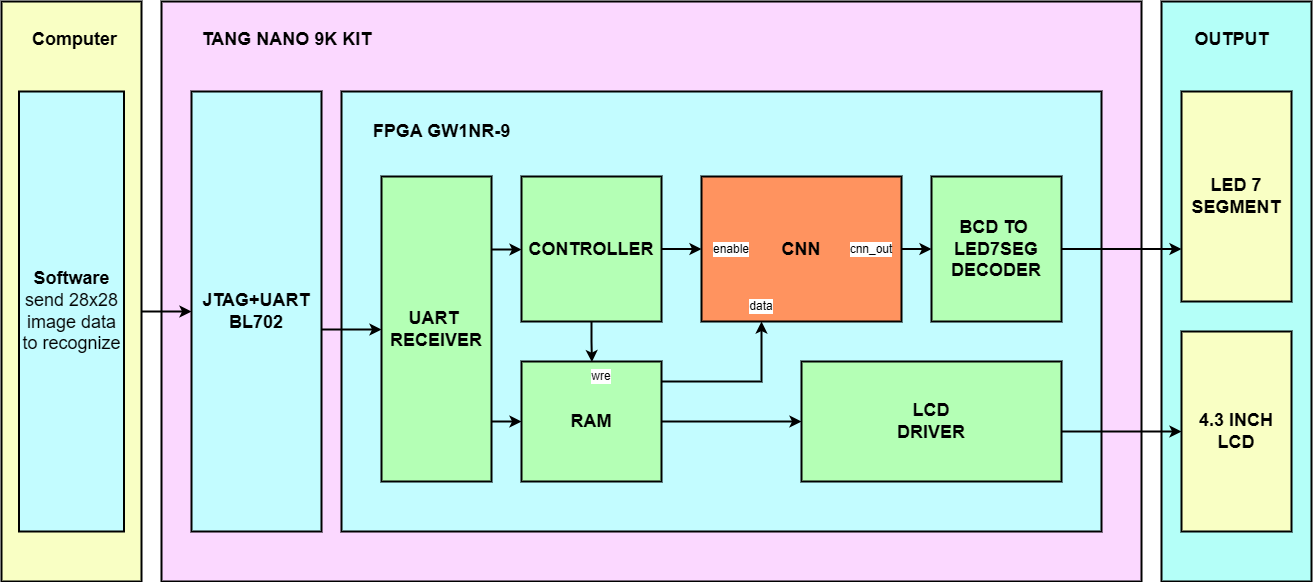

The diagram above was exported from draw.io. Its source (the exported page's mxGraphModel, read from the mxfile embedded in the PNG):
<mxGraphModel dx="1760" dy="718" grid="1" gridSize="10" guides="1" tooltips="1" connect="1" arrows="1" fold="1" page="1" pageScale="1" pageWidth="4681" pageHeight="3300" math="0" shadow="0">
  <root>
    <mxCell id="0" />
    <mxCell id="1" parent="0" />
    <mxCell id="9TV2N_Mu9xHBlZtbNPr5-58" value="" style="rounded=0;whiteSpace=wrap;html=1;strokeWidth=2;fillColor=#B4FFF8;" vertex="1" parent="1">
      <mxGeometry x="1590" y="190" width="150" height="580" as="geometry" />
    </mxCell>
    <mxCell id="9TV2N_Mu9xHBlZtbNPr5-1" value="" style="rounded=0;whiteSpace=wrap;html=1;strokeWidth=2;fillColor=#FBD8FF;" vertex="1" parent="1">
      <mxGeometry x="590" y="190" width="980" height="580" as="geometry" />
    </mxCell>
    <mxCell id="9TV2N_Mu9xHBlZtbNPr5-2" value="" style="rounded=0;whiteSpace=wrap;html=1;strokeWidth=2;fillColor=#C3FCFF;" vertex="1" parent="1">
      <mxGeometry x="770" y="280" width="760" height="440" as="geometry" />
    </mxCell>
    <mxCell id="9TV2N_Mu9xHBlZtbNPr5-53" style="edgeStyle=orthogonalEdgeStyle;shape=connector;rounded=0;orthogonalLoop=1;jettySize=auto;html=1;entryX=0;entryY=0.5;entryDx=0;entryDy=0;strokeColor=default;strokeWidth=2;align=center;verticalAlign=middle;fontFamily=Helvetica;fontSize=11;fontColor=default;labelBackgroundColor=default;endArrow=classic;" edge="1" parent="1" source="9TV2N_Mu9xHBlZtbNPr5-3" target="9TV2N_Mu9xHBlZtbNPr5-20">
      <mxGeometry relative="1" as="geometry" />
    </mxCell>
    <mxCell id="9TV2N_Mu9xHBlZtbNPr5-3" value="&lt;font style=&quot;font-size: 18px;&quot;&gt;&lt;b&gt;CNN&lt;/b&gt;&lt;/font&gt;" style="rounded=0;whiteSpace=wrap;html=1;strokeWidth=2;fillColor=#FF935F;" vertex="1" parent="1">
      <mxGeometry x="1130" y="365" width="200" height="145" as="geometry" />
    </mxCell>
    <mxCell id="9TV2N_Mu9xHBlZtbNPr5-54" style="edgeStyle=orthogonalEdgeStyle;shape=connector;rounded=0;orthogonalLoop=1;jettySize=auto;html=1;strokeColor=default;strokeWidth=2;align=center;verticalAlign=middle;fontFamily=Helvetica;fontSize=11;fontColor=default;labelBackgroundColor=default;endArrow=classic;" edge="1" parent="1" source="9TV2N_Mu9xHBlZtbNPr5-6" target="9TV2N_Mu9xHBlZtbNPr5-36">
      <mxGeometry relative="1" as="geometry">
        <Array as="points">
          <mxPoint x="760" y="518" />
          <mxPoint x="760" y="518" />
        </Array>
      </mxGeometry>
    </mxCell>
    <mxCell id="9TV2N_Mu9xHBlZtbNPr5-6" value="&lt;div&gt;&lt;span style=&quot;font-size: 18px;&quot;&gt;&lt;b&gt;JTAG+UART&lt;/b&gt;&lt;/span&gt;&lt;/div&gt;&lt;span style=&quot;font-size: 18px;&quot;&gt;&lt;b&gt;BL702&lt;/b&gt;&lt;/span&gt;" style="rounded=0;whiteSpace=wrap;html=1;strokeWidth=2;fillColor=#C3FCFF;" vertex="1" parent="1">
      <mxGeometry x="620" y="280" width="130" height="440" as="geometry" />
    </mxCell>
    <mxCell id="9TV2N_Mu9xHBlZtbNPr5-7" value="&lt;span style=&quot;font-size: 18px;&quot;&gt;&lt;b&gt;LED 7&lt;/b&gt;&lt;/span&gt;&lt;div&gt;&lt;span style=&quot;font-size: 18px;&quot;&gt;&lt;b&gt;SEGMENT&lt;/b&gt;&lt;/span&gt;&lt;/div&gt;" style="rounded=0;whiteSpace=wrap;html=1;strokeWidth=2;fillColor=#F9FFC4;" vertex="1" parent="1">
      <mxGeometry x="1610" y="280" width="110" height="210" as="geometry" />
    </mxCell>
    <mxCell id="9TV2N_Mu9xHBlZtbNPr5-57" style="edgeStyle=orthogonalEdgeStyle;shape=connector;rounded=0;orthogonalLoop=1;jettySize=auto;html=1;strokeColor=default;strokeWidth=2;align=center;verticalAlign=middle;fontFamily=Helvetica;fontSize=11;fontColor=default;labelBackgroundColor=default;endArrow=classic;" edge="1" parent="1" source="9TV2N_Mu9xHBlZtbNPr5-8" target="9TV2N_Mu9xHBlZtbNPr5-6">
      <mxGeometry relative="1" as="geometry">
        <Array as="points">
          <mxPoint x="580" y="500" />
          <mxPoint x="580" y="500" />
        </Array>
      </mxGeometry>
    </mxCell>
    <mxCell id="9TV2N_Mu9xHBlZtbNPr5-8" value="" style="rounded=0;whiteSpace=wrap;html=1;strokeWidth=2;fillColor=#F9FFC4;" vertex="1" parent="1">
      <mxGeometry x="430" y="190" width="140" height="580" as="geometry" />
    </mxCell>
    <mxCell id="9TV2N_Mu9xHBlZtbNPr5-16" value="&lt;span style=&quot;font-size: 18px;&quot;&gt;&lt;b&gt;Software&lt;/b&gt;&lt;/span&gt;&lt;div&gt;&lt;span style=&quot;font-size: 18px;&quot;&gt;send 28x28&lt;/span&gt;&lt;/div&gt;&lt;div&gt;&lt;span style=&quot;font-size: 18px;&quot;&gt;image data&lt;/span&gt;&lt;/div&gt;&lt;div&gt;&lt;span style=&quot;font-size: 18px;&quot;&gt;to recognize&lt;/span&gt;&lt;/div&gt;" style="rounded=0;whiteSpace=wrap;html=1;strokeWidth=2;fillColor=#C3FCFF;" vertex="1" parent="1">
      <mxGeometry x="447.5" y="280" width="105" height="440" as="geometry" />
    </mxCell>
    <mxCell id="9TV2N_Mu9xHBlZtbNPr5-17" value="&lt;font style=&quot;font-size: 18px;&quot;&gt;&lt;b&gt;Computer&lt;/b&gt;&lt;/font&gt;" style="text;html=1;align=center;verticalAlign=middle;resizable=0;points=[];autosize=1;strokeColor=none;fillColor=none;fontFamily=Helvetica;fontSize=12;fontColor=default;" vertex="1" parent="1">
      <mxGeometry x="447.5" y="207.5" width="110" height="40" as="geometry" />
    </mxCell>
    <mxCell id="9TV2N_Mu9xHBlZtbNPr5-18" value="&lt;font style=&quot;font-size: 18px;&quot;&gt;&lt;b&gt;FPGA GW1NR-9&lt;/b&gt;&lt;/font&gt;" style="text;html=1;align=center;verticalAlign=middle;resizable=0;points=[];autosize=1;strokeColor=none;fillColor=none;fontFamily=Helvetica;fontSize=12;fontColor=default;" vertex="1" parent="1">
      <mxGeometry x="790" y="300" width="160" height="40" as="geometry" />
    </mxCell>
    <mxCell id="9TV2N_Mu9xHBlZtbNPr5-59" style="edgeStyle=orthogonalEdgeStyle;shape=connector;rounded=0;orthogonalLoop=1;jettySize=auto;html=1;entryX=0;entryY=0.75;entryDx=0;entryDy=0;strokeColor=default;strokeWidth=2;align=center;verticalAlign=middle;fontFamily=Helvetica;fontSize=11;fontColor=default;labelBackgroundColor=default;endArrow=classic;" edge="1" parent="1" source="9TV2N_Mu9xHBlZtbNPr5-20" target="9TV2N_Mu9xHBlZtbNPr5-7">
      <mxGeometry relative="1" as="geometry" />
    </mxCell>
    <mxCell id="9TV2N_Mu9xHBlZtbNPr5-20" value="&lt;span style=&quot;font-size: 18px;&quot;&gt;&lt;b&gt;BCD TO&amp;nbsp;&lt;/b&gt;&lt;/span&gt;&lt;div&gt;&lt;span style=&quot;font-size: 18px;&quot;&gt;&lt;b&gt;LED7SEG&lt;/b&gt;&lt;/span&gt;&lt;div&gt;&lt;span style=&quot;font-size: 18px;&quot;&gt;&lt;b&gt;DECODER&lt;/b&gt;&lt;/span&gt;&lt;/div&gt;&lt;/div&gt;" style="rounded=0;whiteSpace=wrap;html=1;strokeWidth=2;fillColor=#B4FFB5;" vertex="1" parent="1">
      <mxGeometry x="1360" y="365" width="130" height="145" as="geometry" />
    </mxCell>
    <mxCell id="9TV2N_Mu9xHBlZtbNPr5-31" value="data" style="text;html=1;align=center;verticalAlign=middle;whiteSpace=wrap;rounded=0;fontFamily=Helvetica;fontSize=12;fontColor=default;labelBackgroundColor=default;" vertex="1" parent="1">
      <mxGeometry x="1160" y="480" width="60" height="30" as="geometry" />
    </mxCell>
    <mxCell id="9TV2N_Mu9xHBlZtbNPr5-32" value="cnn_out" style="text;html=1;align=center;verticalAlign=middle;whiteSpace=wrap;rounded=0;fontFamily=Helvetica;fontSize=12;fontColor=default;labelBackgroundColor=default;" vertex="1" parent="1">
      <mxGeometry x="1270" y="422.5" width="60" height="30" as="geometry" />
    </mxCell>
    <mxCell id="9TV2N_Mu9xHBlZtbNPr5-46" style="edgeStyle=orthogonalEdgeStyle;rounded=0;orthogonalLoop=1;jettySize=auto;html=1;strokeWidth=2" edge="1" parent="1" source="9TV2N_Mu9xHBlZtbNPr5-36" target="9TV2N_Mu9xHBlZtbNPr5-41">
      <mxGeometry relative="1" as="geometry">
        <Array as="points">
          <mxPoint x="940" y="438" />
          <mxPoint x="940" y="438" />
        </Array>
      </mxGeometry>
    </mxCell>
    <mxCell id="9TV2N_Mu9xHBlZtbNPr5-47" style="edgeStyle=orthogonalEdgeStyle;shape=connector;rounded=0;orthogonalLoop=1;jettySize=auto;html=1;strokeColor=default;strokeWidth=2;align=center;verticalAlign=middle;fontFamily=Helvetica;fontSize=11;fontColor=default;labelBackgroundColor=default;endArrow=classic;" edge="1" parent="1" source="9TV2N_Mu9xHBlZtbNPr5-36" target="9TV2N_Mu9xHBlZtbNPr5-37">
      <mxGeometry relative="1" as="geometry">
        <Array as="points">
          <mxPoint x="930" y="610" />
          <mxPoint x="930" y="610" />
        </Array>
      </mxGeometry>
    </mxCell>
    <mxCell id="9TV2N_Mu9xHBlZtbNPr5-36" value="&lt;span style=&quot;font-size: 18px;&quot;&gt;&lt;b&gt;UART&amp;nbsp;&lt;/b&gt;&lt;/span&gt;&lt;div&gt;&lt;span style=&quot;font-size: 18px;&quot;&gt;&lt;b&gt;RECEIVER&lt;/b&gt;&lt;/span&gt;&lt;/div&gt;" style="rounded=0;whiteSpace=wrap;html=1;strokeWidth=2;fillColor=#B4FFB5;" vertex="1" parent="1">
      <mxGeometry x="810" y="365" width="110" height="305" as="geometry" />
    </mxCell>
    <mxCell id="9TV2N_Mu9xHBlZtbNPr5-50" style="edgeStyle=orthogonalEdgeStyle;shape=connector;rounded=0;orthogonalLoop=1;jettySize=auto;html=1;entryX=0.5;entryY=1;entryDx=0;entryDy=0;strokeColor=default;strokeWidth=2;align=center;verticalAlign=middle;fontFamily=Helvetica;fontSize=11;fontColor=default;labelBackgroundColor=default;endArrow=classic;" edge="1" parent="1" source="9TV2N_Mu9xHBlZtbNPr5-37" target="9TV2N_Mu9xHBlZtbNPr5-31">
      <mxGeometry relative="1" as="geometry">
        <Array as="points">
          <mxPoint x="1190" y="570" />
        </Array>
      </mxGeometry>
    </mxCell>
    <mxCell id="9TV2N_Mu9xHBlZtbNPr5-51" style="edgeStyle=orthogonalEdgeStyle;shape=connector;rounded=0;orthogonalLoop=1;jettySize=auto;html=1;entryX=0;entryY=0.5;entryDx=0;entryDy=0;strokeColor=default;strokeWidth=2;align=center;verticalAlign=middle;fontFamily=Helvetica;fontSize=11;fontColor=default;labelBackgroundColor=default;endArrow=classic;" edge="1" parent="1" source="9TV2N_Mu9xHBlZtbNPr5-37" target="9TV2N_Mu9xHBlZtbNPr5-39">
      <mxGeometry relative="1" as="geometry" />
    </mxCell>
    <mxCell id="9TV2N_Mu9xHBlZtbNPr5-37" value="&lt;span style=&quot;font-size: 18px;&quot;&gt;&lt;b&gt;RAM&lt;/b&gt;&lt;/span&gt;" style="rounded=0;whiteSpace=wrap;html=1;strokeWidth=2;fillColor=#B4FFB5;" vertex="1" parent="1">
      <mxGeometry x="950" y="550" width="140" height="120" as="geometry" />
    </mxCell>
    <mxCell id="9TV2N_Mu9xHBlZtbNPr5-38" value="&lt;span style=&quot;font-size: 18px;&quot;&gt;&lt;b&gt;4.3 INCH&lt;/b&gt;&lt;/span&gt;&lt;div&gt;&lt;span style=&quot;font-size: 18px;&quot;&gt;&lt;b&gt;LCD&lt;/b&gt;&lt;/span&gt;&lt;/div&gt;" style="rounded=0;whiteSpace=wrap;html=1;strokeWidth=2;fillColor=#F9FFC4;" vertex="1" parent="1">
      <mxGeometry x="1610" y="520" width="110" height="200" as="geometry" />
    </mxCell>
    <mxCell id="9TV2N_Mu9xHBlZtbNPr5-61" style="edgeStyle=orthogonalEdgeStyle;shape=connector;rounded=0;orthogonalLoop=1;jettySize=auto;html=1;entryX=0;entryY=0.5;entryDx=0;entryDy=0;strokeColor=default;strokeWidth=2;align=center;verticalAlign=middle;fontFamily=Helvetica;fontSize=11;fontColor=default;labelBackgroundColor=default;endArrow=classic;" edge="1" parent="1" source="9TV2N_Mu9xHBlZtbNPr5-39" target="9TV2N_Mu9xHBlZtbNPr5-38">
      <mxGeometry relative="1" as="geometry">
        <Array as="points">
          <mxPoint x="1530" y="620" />
          <mxPoint x="1530" y="620" />
        </Array>
      </mxGeometry>
    </mxCell>
    <mxCell id="9TV2N_Mu9xHBlZtbNPr5-39" value="&lt;span style=&quot;font-size: 18px;&quot;&gt;&lt;b&gt;LCD&lt;/b&gt;&lt;/span&gt;&lt;div&gt;&lt;span style=&quot;font-size: 18px;&quot;&gt;&lt;b&gt;DRIVER&lt;/b&gt;&lt;/span&gt;&lt;/div&gt;" style="rounded=0;whiteSpace=wrap;html=1;strokeWidth=2;fillColor=#B4FFB5;" vertex="1" parent="1">
      <mxGeometry x="1230" y="550" width="260" height="120" as="geometry" />
    </mxCell>
    <mxCell id="9TV2N_Mu9xHBlZtbNPr5-49" style="edgeStyle=orthogonalEdgeStyle;shape=connector;rounded=0;orthogonalLoop=1;jettySize=auto;html=1;entryX=0;entryY=0.5;entryDx=0;entryDy=0;strokeColor=default;strokeWidth=2;align=center;verticalAlign=middle;fontFamily=Helvetica;fontSize=11;fontColor=default;labelBackgroundColor=default;endArrow=classic;" edge="1" parent="1" source="9TV2N_Mu9xHBlZtbNPr5-41" target="9TV2N_Mu9xHBlZtbNPr5-3">
      <mxGeometry relative="1" as="geometry" />
    </mxCell>
    <mxCell id="9TV2N_Mu9xHBlZtbNPr5-41" value="&lt;span style=&quot;font-size: 18px;&quot;&gt;&lt;b&gt;CONTROLLER&lt;/b&gt;&lt;/span&gt;" style="rounded=0;whiteSpace=wrap;html=1;strokeWidth=2;fillColor=#B4FFB5;" vertex="1" parent="1">
      <mxGeometry x="950" y="365" width="140" height="145" as="geometry" />
    </mxCell>
    <mxCell id="9TV2N_Mu9xHBlZtbNPr5-42" value="&lt;font style=&quot;font-size: 18px;&quot;&gt;&lt;b&gt;TANG NANO 9K KIT&lt;/b&gt;&lt;/font&gt;" style="text;html=1;align=center;verticalAlign=middle;resizable=0;points=[];autosize=1;strokeColor=none;fillColor=none;fontFamily=Helvetica;fontSize=12;fontColor=default;" vertex="1" parent="1">
      <mxGeometry x="620" y="207.5" width="190" height="40" as="geometry" />
    </mxCell>
    <mxCell id="9TV2N_Mu9xHBlZtbNPr5-43" value="enable" style="text;html=1;align=center;verticalAlign=middle;whiteSpace=wrap;rounded=0;fontFamily=Helvetica;fontSize=12;fontColor=default;labelBackgroundColor=default;" vertex="1" parent="1">
      <mxGeometry x="1130" y="422.5" width="60" height="30" as="geometry" />
    </mxCell>
    <mxCell id="9TV2N_Mu9xHBlZtbNPr5-45" value="wre" style="text;html=1;align=center;verticalAlign=middle;whiteSpace=wrap;rounded=0;fontFamily=Helvetica;fontSize=12;fontColor=default;labelBackgroundColor=default;" vertex="1" parent="1">
      <mxGeometry x="1000" y="550" width="60" height="30" as="geometry" />
    </mxCell>
    <mxCell id="9TV2N_Mu9xHBlZtbNPr5-52" style="edgeStyle=orthogonalEdgeStyle;shape=connector;rounded=0;orthogonalLoop=1;jettySize=auto;html=1;exitX=0.5;exitY=1;exitDx=0;exitDy=0;strokeColor=default;strokeWidth=2;align=center;verticalAlign=middle;fontFamily=Helvetica;fontSize=11;fontColor=default;labelBackgroundColor=default;endArrow=classic;" edge="1" parent="1" source="9TV2N_Mu9xHBlZtbNPr5-20" target="9TV2N_Mu9xHBlZtbNPr5-20">
      <mxGeometry relative="1" as="geometry" />
    </mxCell>
    <mxCell id="9TV2N_Mu9xHBlZtbNPr5-56" style="edgeStyle=orthogonalEdgeStyle;shape=connector;rounded=0;orthogonalLoop=1;jettySize=auto;html=1;entryX=0.34;entryY=0.019;entryDx=0;entryDy=0;entryPerimeter=0;strokeColor=default;strokeWidth=2;align=center;verticalAlign=middle;fontFamily=Helvetica;fontSize=11;fontColor=default;labelBackgroundColor=default;endArrow=classic;" edge="1" parent="1" source="9TV2N_Mu9xHBlZtbNPr5-41" target="9TV2N_Mu9xHBlZtbNPr5-45">
      <mxGeometry relative="1" as="geometry" />
    </mxCell>
    <mxCell id="9TV2N_Mu9xHBlZtbNPr5-62" value="&lt;font style=&quot;font-size: 18px;&quot;&gt;&lt;b&gt;OUTPUT&lt;/b&gt;&lt;/font&gt;" style="text;html=1;align=center;verticalAlign=middle;resizable=0;points=[];autosize=1;strokeColor=none;fillColor=none;fontFamily=Helvetica;fontSize=12;fontColor=default;" vertex="1" parent="1">
      <mxGeometry x="1610" y="207.5" width="100" height="40" as="geometry" />
    </mxCell>
  </root>
</mxGraphModel>